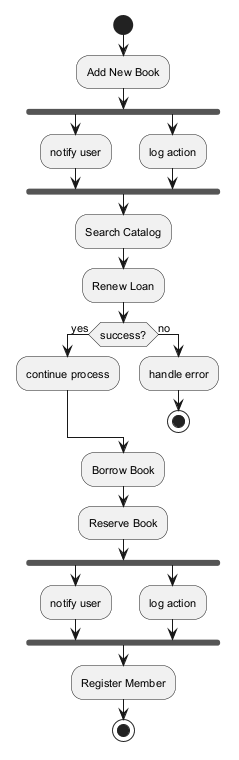

The diagram above was rendered by PlantUML. Its source (embedded in the PNG):
@startuml
skinparam backgroundColor #FFFFFF
skinparam classBackgroundColor #F3E5F5
skinparam classBorderColor #6A1B9A
skinparam defaultFontSize 11
start
:Add New Book;
fork
:notify user;
fork again
:log action;
end fork
:Search Catalog;
:Renew Loan;
if (success?) then (yes)
:continue process;
else (no)
:handle error;
stop
endif
:Borrow Book;
:Reserve Book;
fork
:notify user;
fork again
:log action;
end fork
:Register Member;
stop
@enduml